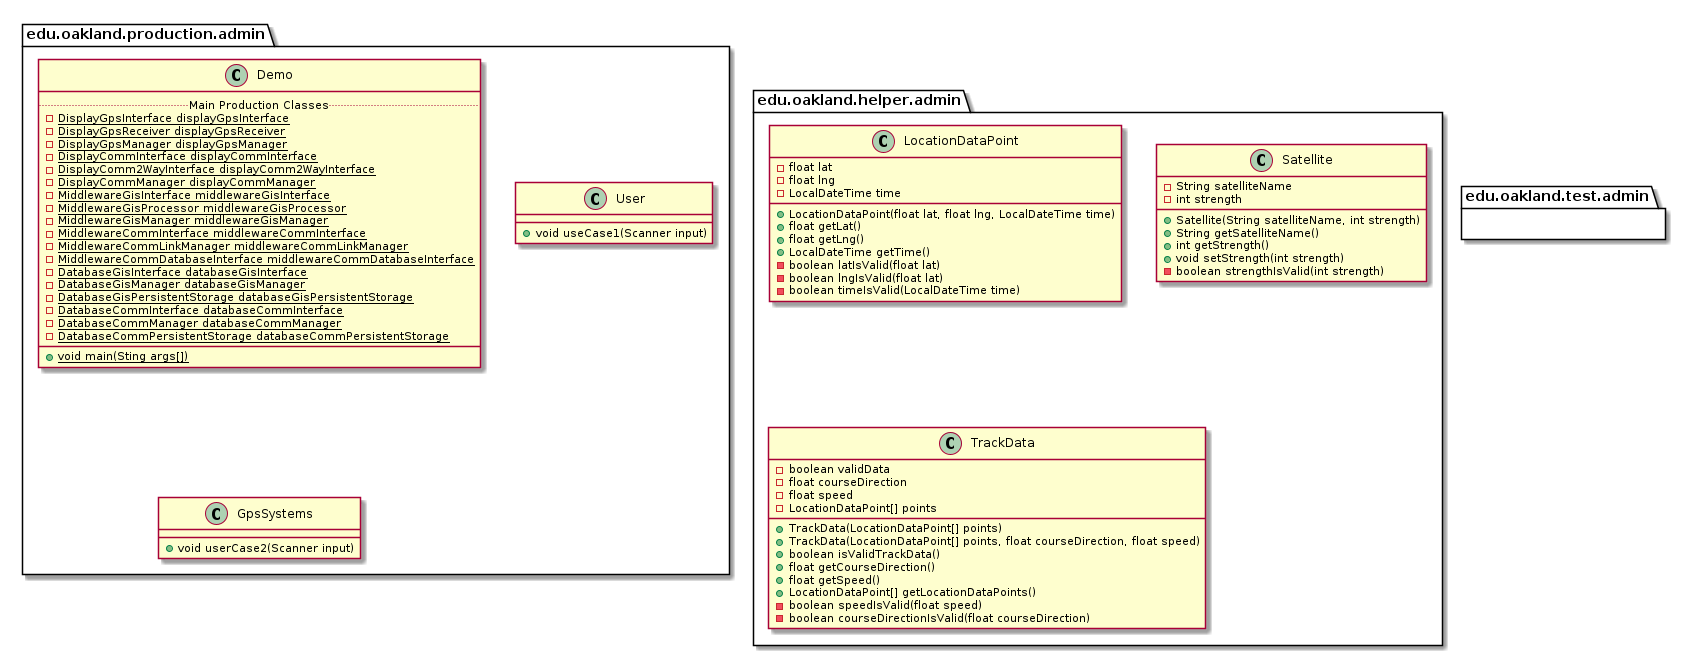

The diagram above was rendered by PlantUML. Its source (embedded in the PNG):
@startuml AdminPackages


package edu.oakland.production.admin {

}


package edu.oakland.production.admin {
    class Demo {
        .. Main Production Classes ..
        {static} - DisplayGpsInterface displayGpsInterface
        {static} - DisplayGpsReceiver displayGpsReceiver
        {static} - DisplayGpsManager displayGpsManager
        {static} - DisplayCommInterface displayCommInterface
        {static} - DisplayComm2WayInterface displayComm2WayInterface
        {static} - DisplayCommManager displayCommManager
        {static} - MiddlewareGisInterface middlewareGisInterface
        {static} - MiddlewareGisProcessor middlewareGisProcessor
        {static} - MiddlewareGisManager middlewareGisManager
        {static} - MiddlewareCommInterface middlewareCommInterface
        {static} - MiddlewareCommLinkManager middlewareCommLinkManager
        {static} - MiddlewareCommDatabaseInterface middlewareCommDatabaseInterface
        {static} - DatabaseGisInterface databaseGisInterface
        {static} - DatabaseGisManager databaseGisManager
        {static} - DatabaseGisPersistentStorage databaseGisPersistentStorage
        {static} - DatabaseCommInterface databaseCommInterface
        {static} - DatabaseCommManager databaseCommManager
        {static} - DatabaseCommPersistentStorage databaseCommPersistentStorage
        __
        {static} + void main(Sting args[])
    }
}


package edu.oakland.production.admin {
    class User {
        + void useCase1(Scanner input)
    }
}


package edu.oakland.production.admin {
    class GpsSystems {
        + void userCase2(Scanner input)
    }
}



package edu.oakland.test.admin {
    
}


package edu.oakland.helper.admin {
    
}


package edu.oakland.helper.admin {
    class LocationDataPoint {
        - float lat
        - float lng
        - LocalDateTime time
        + LocationDataPoint(float lat, float lng, LocalDateTime time)
        + float getLat()
        + float getLng()
        + LocalDateTime getTime()
        - boolean latIsValid(float lat)
        - boolean lngIsValid(float lat)
        - boolean timeIsValid(LocalDateTime time)
    }
}


package edu.oakland.helper.admin {
    class Satellite {
        - String satelliteName
        - int strength
        + Satellite(String satelliteName, int strength)
        + String getSatelliteName()
        + int getStrength()
        + void setStrength(int strength)
        - boolean strengthIsValid(int strength)
    }
}


package edu.oakland.helper.admin {
    class TrackData {
        - boolean validData
        - float courseDirection
        - float speed
        - LocationDataPoint[] points
        + TrackData(LocationDataPoint[] points)
        + TrackData(LocationDataPoint[] points, float courseDirection, float speed)
        + boolean isValidTrackData()
        + float getCourseDirection()
        + float getSpeed()
        + LocationDataPoint[] getLocationDataPoints()
        - boolean speedIsValid(float speed)
        - boolean courseDirectionIsValid(float courseDirection)
    }
}



@enduml